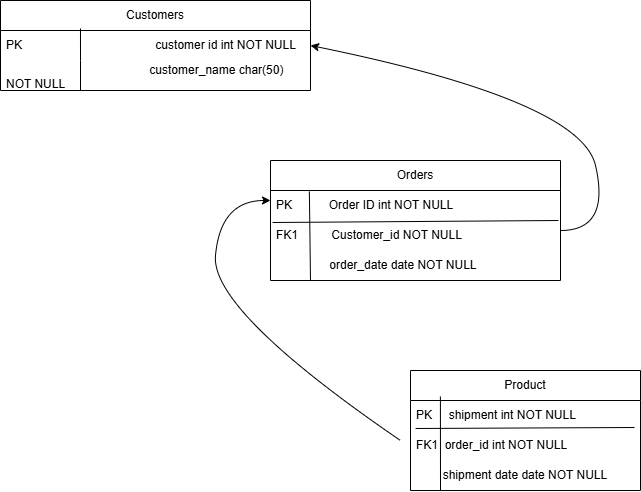

The diagram above was exported from draw.io. Its source (the exported page's mxGraphModel, read from the mxfile embedded in the PNG):
<mxGraphModel dx="1428" dy="691" grid="1" gridSize="10" guides="1" tooltips="1" connect="1" arrows="1" fold="1" page="1" pageScale="1" pageWidth="850" pageHeight="1100" math="0" shadow="0">
  <root>
    <mxCell id="0" />
    <mxCell id="1" parent="0" />
    <mxCell id="ZToppr20lSq_s70YkTwE-4" value="Customers" style="swimlane;fontStyle=0;childLayout=stackLayout;horizontal=1;startSize=30;horizontalStack=0;resizeParent=1;resizeParentMax=0;resizeLast=0;collapsible=1;marginBottom=0;whiteSpace=wrap;html=1;" vertex="1" parent="1">
      <mxGeometry x="30" y="30" width="310" height="90" as="geometry" />
    </mxCell>
    <mxCell id="ZToppr20lSq_s70YkTwE-6" value="PK&amp;nbsp; &amp;nbsp; &amp;nbsp; &amp;nbsp; &amp;nbsp; &amp;nbsp; &amp;nbsp; &amp;nbsp; &amp;nbsp; &amp;nbsp; &amp;nbsp; &amp;nbsp; &amp;nbsp; &amp;nbsp; &amp;nbsp; &amp;nbsp; &amp;nbsp; &amp;nbsp; &amp;nbsp; &amp;nbsp; customer id int NOT NULL" style="text;strokeColor=none;fillColor=none;align=left;verticalAlign=middle;spacingLeft=4;spacingRight=4;overflow=hidden;points=[[0,0.5],[1,0.5]];portConstraint=eastwest;rotatable=0;whiteSpace=wrap;html=1;" vertex="1" parent="ZToppr20lSq_s70YkTwE-4">
      <mxGeometry y="30" width="310" height="30" as="geometry" />
    </mxCell>
    <mxCell id="ZToppr20lSq_s70YkTwE-22" value="" style="endArrow=none;html=1;rounded=0;entryX=0.258;entryY=-0.067;entryDx=0;entryDy=0;entryPerimeter=0;" edge="1" parent="ZToppr20lSq_s70YkTwE-4" target="ZToppr20lSq_s70YkTwE-6">
      <mxGeometry width="50" height="50" relative="1" as="geometry">
        <mxPoint x="80" y="90" as="sourcePoint" />
        <mxPoint x="130" y="40" as="targetPoint" />
        <Array as="points">
          <mxPoint x="80" y="60" />
        </Array>
      </mxGeometry>
    </mxCell>
    <mxCell id="ZToppr20lSq_s70YkTwE-7" value="&amp;nbsp; &amp;nbsp; &amp;nbsp; &amp;nbsp; &amp;nbsp; &amp;nbsp; &amp;nbsp; &amp;nbsp; &amp;nbsp; &amp;nbsp; &amp;nbsp; &amp;nbsp; &amp;nbsp; &amp;nbsp; &amp;nbsp; &amp;nbsp; &amp;nbsp; &amp;nbsp; &amp;nbsp; &amp;nbsp; &amp;nbsp; &amp;nbsp;customer_name char(50) NOT NULL" style="text;strokeColor=none;fillColor=none;align=left;verticalAlign=middle;spacingLeft=4;spacingRight=4;overflow=hidden;points=[[0,0.5],[1,0.5]];portConstraint=eastwest;rotatable=0;whiteSpace=wrap;html=1;" vertex="1" parent="ZToppr20lSq_s70YkTwE-4">
      <mxGeometry y="60" width="310" height="30" as="geometry" />
    </mxCell>
    <mxCell id="ZToppr20lSq_s70YkTwE-8" value="Orders" style="swimlane;fontStyle=0;childLayout=stackLayout;horizontal=1;startSize=30;horizontalStack=0;resizeParent=1;resizeParentMax=0;resizeLast=0;collapsible=1;marginBottom=0;whiteSpace=wrap;html=1;" vertex="1" parent="1">
      <mxGeometry x="300" y="190" width="290" height="120" as="geometry" />
    </mxCell>
    <mxCell id="ZToppr20lSq_s70YkTwE-32" value="" style="endArrow=none;html=1;rounded=0;exitX=0.007;exitY=1.067;exitDx=0;exitDy=0;exitPerimeter=0;entryX=0.993;entryY=0;entryDx=0;entryDy=0;entryPerimeter=0;" edge="1" parent="ZToppr20lSq_s70YkTwE-8" source="ZToppr20lSq_s70YkTwE-9" target="ZToppr20lSq_s70YkTwE-10">
      <mxGeometry width="50" height="50" relative="1" as="geometry">
        <mxPoint y="70" as="sourcePoint" />
        <mxPoint x="50" y="20" as="targetPoint" />
      </mxGeometry>
    </mxCell>
    <mxCell id="ZToppr20lSq_s70YkTwE-9" value="PK&amp;nbsp; &amp;nbsp; &amp;nbsp; &amp;nbsp; &amp;nbsp; &amp;nbsp;Order ID int NOT NULL" style="text;strokeColor=none;fillColor=none;align=left;verticalAlign=middle;spacingLeft=4;spacingRight=4;overflow=hidden;points=[[0,0.5],[1,0.5]];portConstraint=eastwest;rotatable=0;whiteSpace=wrap;html=1;" vertex="1" parent="ZToppr20lSq_s70YkTwE-8">
      <mxGeometry y="30" width="290" height="30" as="geometry" />
    </mxCell>
    <mxCell id="ZToppr20lSq_s70YkTwE-10" value="FK1&amp;nbsp; &amp;nbsp; &amp;nbsp; &amp;nbsp; &amp;nbsp; Customer_id NOT NULL" style="text;strokeColor=none;fillColor=none;align=left;verticalAlign=middle;spacingLeft=4;spacingRight=4;overflow=hidden;points=[[0,0.5],[1,0.5]];portConstraint=eastwest;rotatable=0;whiteSpace=wrap;html=1;" vertex="1" parent="ZToppr20lSq_s70YkTwE-8">
      <mxGeometry y="60" width="290" height="30" as="geometry" />
    </mxCell>
    <mxCell id="ZToppr20lSq_s70YkTwE-35" value="" style="endArrow=none;html=1;rounded=0;entryX=0.134;entryY=0.033;entryDx=0;entryDy=0;entryPerimeter=0;" edge="1" parent="ZToppr20lSq_s70YkTwE-8" target="ZToppr20lSq_s70YkTwE-9">
      <mxGeometry width="50" height="50" relative="1" as="geometry">
        <mxPoint x="40" y="120" as="sourcePoint" />
        <mxPoint x="90" y="70" as="targetPoint" />
      </mxGeometry>
    </mxCell>
    <mxCell id="ZToppr20lSq_s70YkTwE-11" value="&amp;nbsp; &amp;nbsp; &amp;nbsp; &amp;nbsp; &amp;nbsp; &amp;nbsp; &amp;nbsp; &amp;nbsp; order_date date NOT NULL" style="text;strokeColor=none;fillColor=none;align=left;verticalAlign=middle;spacingLeft=4;spacingRight=4;overflow=hidden;points=[[0,0.5],[1,0.5]];portConstraint=eastwest;rotatable=0;whiteSpace=wrap;html=1;" vertex="1" parent="ZToppr20lSq_s70YkTwE-8">
      <mxGeometry y="90" width="290" height="30" as="geometry" />
    </mxCell>
    <mxCell id="ZToppr20lSq_s70YkTwE-12" value="Product" style="swimlane;fontStyle=0;childLayout=stackLayout;horizontal=1;startSize=30;horizontalStack=0;resizeParent=1;resizeParentMax=0;resizeLast=0;collapsible=1;marginBottom=0;whiteSpace=wrap;html=1;" vertex="1" parent="1">
      <mxGeometry x="440" y="400" width="230" height="120" as="geometry" />
    </mxCell>
    <mxCell id="ZToppr20lSq_s70YkTwE-34" value="" style="endArrow=none;html=1;rounded=0;entryX=0.974;entryY=-0.1;entryDx=0;entryDy=0;entryPerimeter=0;exitX=0.022;exitY=-0.067;exitDx=0;exitDy=0;exitPerimeter=0;" edge="1" parent="ZToppr20lSq_s70YkTwE-12" source="ZToppr20lSq_s70YkTwE-14" target="ZToppr20lSq_s70YkTwE-14">
      <mxGeometry width="50" height="50" relative="1" as="geometry">
        <mxPoint y="70" as="sourcePoint" />
        <mxPoint x="50" y="20" as="targetPoint" />
      </mxGeometry>
    </mxCell>
    <mxCell id="ZToppr20lSq_s70YkTwE-13" value="PK&amp;nbsp; &amp;nbsp; &amp;nbsp;shipment int NOT NULL" style="text;strokeColor=none;fillColor=none;align=left;verticalAlign=middle;spacingLeft=4;spacingRight=4;overflow=hidden;points=[[0,0.5],[1,0.5]];portConstraint=eastwest;rotatable=0;whiteSpace=wrap;html=1;" vertex="1" parent="ZToppr20lSq_s70YkTwE-12">
      <mxGeometry y="30" width="230" height="30" as="geometry" />
    </mxCell>
    <mxCell id="ZToppr20lSq_s70YkTwE-14" value="FK1&amp;nbsp; order_id int NOT NULL" style="text;strokeColor=none;fillColor=none;align=left;verticalAlign=middle;spacingLeft=4;spacingRight=4;overflow=hidden;points=[[0,0.5],[1,0.5]];portConstraint=eastwest;rotatable=0;whiteSpace=wrap;html=1;" vertex="1" parent="ZToppr20lSq_s70YkTwE-12">
      <mxGeometry y="60" width="230" height="30" as="geometry" />
    </mxCell>
    <mxCell id="ZToppr20lSq_s70YkTwE-33" value="" style="endArrow=none;html=1;rounded=0;entryX=0.13;entryY=-0.133;entryDx=0;entryDy=0;entryPerimeter=0;" edge="1" parent="ZToppr20lSq_s70YkTwE-12" target="ZToppr20lSq_s70YkTwE-13">
      <mxGeometry width="50" height="50" relative="1" as="geometry">
        <mxPoint x="30" y="120" as="sourcePoint" />
        <mxPoint x="80" y="70" as="targetPoint" />
      </mxGeometry>
    </mxCell>
    <mxCell id="ZToppr20lSq_s70YkTwE-15" value="&amp;nbsp; &amp;nbsp; &amp;nbsp; &amp;nbsp; shipment date date NOT NULL" style="text;strokeColor=none;fillColor=none;align=left;verticalAlign=middle;spacingLeft=4;spacingRight=4;overflow=hidden;points=[[0,0.5],[1,0.5]];portConstraint=eastwest;rotatable=0;whiteSpace=wrap;html=1;" vertex="1" parent="ZToppr20lSq_s70YkTwE-12">
      <mxGeometry y="90" width="230" height="30" as="geometry" />
    </mxCell>
    <mxCell id="ZToppr20lSq_s70YkTwE-25" value="" style="curved=1;endArrow=classic;html=1;rounded=0;entryX=1;entryY=0.5;entryDx=0;entryDy=0;" edge="1" parent="1" target="ZToppr20lSq_s70YkTwE-6">
      <mxGeometry width="50" height="50" relative="1" as="geometry">
        <mxPoint x="590" y="260" as="sourcePoint" />
        <mxPoint x="640" y="210" as="targetPoint" />
        <Array as="points">
          <mxPoint x="640" y="260" />
          <mxPoint x="610" y="130" />
        </Array>
      </mxGeometry>
    </mxCell>
    <mxCell id="ZToppr20lSq_s70YkTwE-30" value="" style="curved=1;endArrow=classic;html=1;rounded=0;" edge="1" parent="1">
      <mxGeometry width="50" height="50" relative="1" as="geometry">
        <mxPoint x="430" y="470" as="sourcePoint" />
        <mxPoint x="300" y="230" as="targetPoint" />
        <Array as="points">
          <mxPoint x="240" y="340" />
          <mxPoint x="250" y="230" />
        </Array>
      </mxGeometry>
    </mxCell>
  </root>
</mxGraphModel>